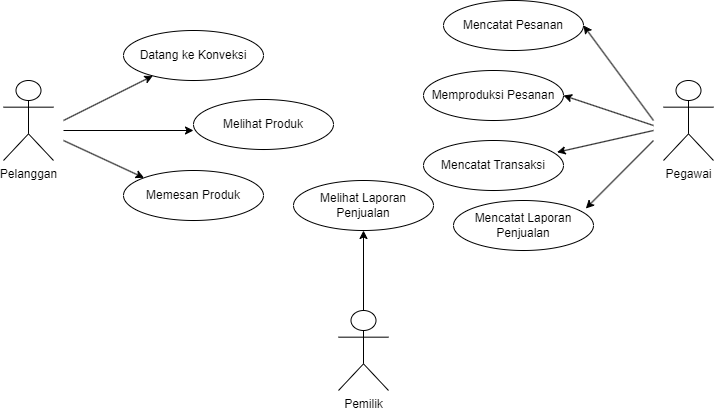

The diagram above was exported from draw.io. Its source (the exported page's mxGraphModel, read from the mxfile embedded in the PNG):
<mxGraphModel dx="1210" dy="619" grid="1" gridSize="10" guides="1" tooltips="1" connect="1" arrows="1" fold="1" page="1" pageScale="1" pageWidth="827" pageHeight="1169" math="0" shadow="0">
  <root>
    <mxCell id="0" />
    <mxCell id="1" parent="0" />
    <mxCell id="s90cUsmrq46ku2XZkN4B-1" value="Pelanggan" style="shape=umlActor;verticalLabelPosition=bottom;verticalAlign=top;html=1;" parent="1" vertex="1">
      <mxGeometry x="70" y="280" width="50" height="80" as="geometry" />
    </mxCell>
    <mxCell id="s90cUsmrq46ku2XZkN4B-6" value="Pemilik" style="shape=umlActor;verticalLabelPosition=bottom;verticalAlign=top;html=1;" parent="1" vertex="1">
      <mxGeometry x="405" y="510" width="50" height="80" as="geometry" />
    </mxCell>
    <mxCell id="s90cUsmrq46ku2XZkN4B-8" value="Pegawai" style="shape=umlActor;verticalLabelPosition=bottom;verticalAlign=top;html=1;" parent="1" vertex="1">
      <mxGeometry x="730" y="280" width="50" height="80" as="geometry" />
    </mxCell>
    <mxCell id="s90cUsmrq46ku2XZkN4B-13" value="Datang ke Konveksi" style="ellipse;whiteSpace=wrap;html=1;" parent="1" vertex="1">
      <mxGeometry x="190" y="230" width="140" height="50" as="geometry" />
    </mxCell>
    <mxCell id="s90cUsmrq46ku2XZkN4B-16" value="Melihat Produk" style="ellipse;whiteSpace=wrap;html=1;" parent="1" vertex="1">
      <mxGeometry x="260" y="299" width="140" height="50" as="geometry" />
    </mxCell>
    <mxCell id="s90cUsmrq46ku2XZkN4B-17" value="Memesan Produk" style="ellipse;whiteSpace=wrap;html=1;" parent="1" vertex="1">
      <mxGeometry x="190" y="370" width="140" height="50" as="geometry" />
    </mxCell>
    <mxCell id="s90cUsmrq46ku2XZkN4B-18" value="Mencatat Pesanan" style="ellipse;whiteSpace=wrap;html=1;" parent="1" vertex="1">
      <mxGeometry x="510" y="200" width="140" height="50" as="geometry" />
    </mxCell>
    <mxCell id="s90cUsmrq46ku2XZkN4B-19" value="Memproduksi Pesanan" style="ellipse;whiteSpace=wrap;html=1;" parent="1" vertex="1">
      <mxGeometry x="490" y="270" width="140" height="50" as="geometry" />
    </mxCell>
    <mxCell id="s90cUsmrq46ku2XZkN4B-20" value="Mencatat Transaksi" style="ellipse;whiteSpace=wrap;html=1;" parent="1" vertex="1">
      <mxGeometry x="490" y="340" width="140" height="50" as="geometry" />
    </mxCell>
    <mxCell id="s90cUsmrq46ku2XZkN4B-21" value="Melihat Laporan Penjualan" style="ellipse;whiteSpace=wrap;html=1;" parent="1" vertex="1">
      <mxGeometry x="360" y="380" width="140" height="50" as="geometry" />
    </mxCell>
    <mxCell id="s90cUsmrq46ku2XZkN4B-26" value="" style="endArrow=classic;html=1;rounded=0;" parent="1" target="s90cUsmrq46ku2XZkN4B-13" edge="1">
      <mxGeometry width="50" height="50" relative="1" as="geometry">
        <mxPoint x="130" y="320" as="sourcePoint" />
        <mxPoint x="440" y="290" as="targetPoint" />
      </mxGeometry>
    </mxCell>
    <mxCell id="s90cUsmrq46ku2XZkN4B-27" value="" style="endArrow=classic;html=1;rounded=0;" parent="1" edge="1">
      <mxGeometry width="50" height="50" relative="1" as="geometry">
        <mxPoint x="130" y="330" as="sourcePoint" />
        <mxPoint x="260" y="330" as="targetPoint" />
      </mxGeometry>
    </mxCell>
    <mxCell id="s90cUsmrq46ku2XZkN4B-28" value="" style="endArrow=classic;html=1;rounded=0;entryX=0;entryY=0;entryDx=0;entryDy=0;" parent="1" target="s90cUsmrq46ku2XZkN4B-17" edge="1">
      <mxGeometry width="50" height="50" relative="1" as="geometry">
        <mxPoint x="130" y="340" as="sourcePoint" />
        <mxPoint x="239.31332643966311" y="295.34333678016844" as="targetPoint" />
      </mxGeometry>
    </mxCell>
    <mxCell id="s90cUsmrq46ku2XZkN4B-29" value="" style="endArrow=classic;html=1;rounded=0;entryX=1;entryY=0.5;entryDx=0;entryDy=0;" parent="1" target="s90cUsmrq46ku2XZkN4B-18" edge="1">
      <mxGeometry width="50" height="50" relative="1" as="geometry">
        <mxPoint x="720" y="320" as="sourcePoint" />
        <mxPoint x="440" y="290" as="targetPoint" />
      </mxGeometry>
    </mxCell>
    <mxCell id="s90cUsmrq46ku2XZkN4B-30" value="" style="endArrow=classic;html=1;rounded=0;entryX=1;entryY=0.5;entryDx=0;entryDy=0;" parent="1" target="s90cUsmrq46ku2XZkN4B-19" edge="1">
      <mxGeometry width="50" height="50" relative="1" as="geometry">
        <mxPoint x="720" y="325" as="sourcePoint" />
        <mxPoint x="660" y="265" as="targetPoint" />
      </mxGeometry>
    </mxCell>
    <mxCell id="s90cUsmrq46ku2XZkN4B-31" value="" style="endArrow=classic;html=1;rounded=0;entryX=0.954;entryY=0.235;entryDx=0;entryDy=0;entryPerimeter=0;" parent="1" target="s90cUsmrq46ku2XZkN4B-20" edge="1">
      <mxGeometry width="50" height="50" relative="1" as="geometry">
        <mxPoint x="720" y="330" as="sourcePoint" />
        <mxPoint x="660" y="265" as="targetPoint" />
      </mxGeometry>
    </mxCell>
    <mxCell id="s90cUsmrq46ku2XZkN4B-32" value="" style="endArrow=classic;html=1;rounded=0;entryX=0.5;entryY=1;entryDx=0;entryDy=0;exitX=0.5;exitY=0;exitDx=0;exitDy=0;exitPerimeter=0;" parent="1" source="s90cUsmrq46ku2XZkN4B-6" target="s90cUsmrq46ku2XZkN4B-21" edge="1">
      <mxGeometry width="50" height="50" relative="1" as="geometry">
        <mxPoint x="730" y="340" as="sourcePoint" />
        <mxPoint x="653.56" y="391.75" as="targetPoint" />
      </mxGeometry>
    </mxCell>
    <mxCell id="o1qbEVug3_rGJ__t1DFa-1" value="Mencatat Laporan Penjualan" style="ellipse;whiteSpace=wrap;html=1;" vertex="1" parent="1">
      <mxGeometry x="520" y="400" width="140" height="50" as="geometry" />
    </mxCell>
    <mxCell id="o1qbEVug3_rGJ__t1DFa-2" value="" style="endArrow=classic;html=1;rounded=0;entryX=0.945;entryY=0.16;entryDx=0;entryDy=0;entryPerimeter=0;" edge="1" parent="1" target="o1qbEVug3_rGJ__t1DFa-1">
      <mxGeometry width="50" height="50" relative="1" as="geometry">
        <mxPoint x="720" y="340" as="sourcePoint" />
        <mxPoint x="653.56" y="391.75" as="targetPoint" />
      </mxGeometry>
    </mxCell>
  </root>
</mxGraphModel>